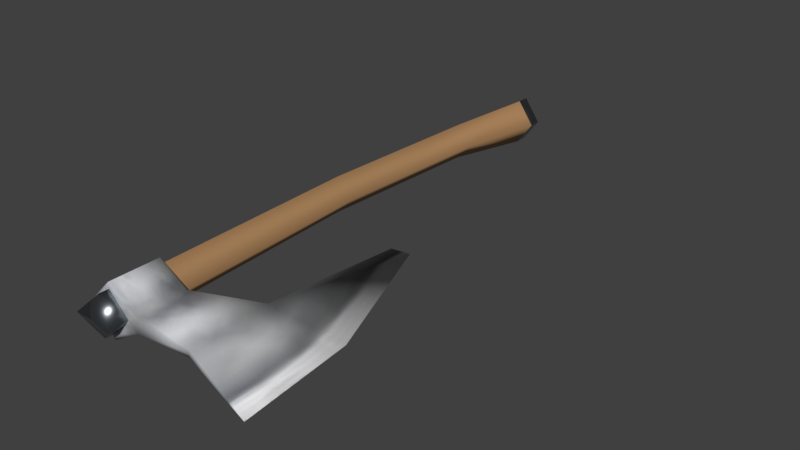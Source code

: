 # Source: orc_axe.blend  (saved by Blender 5.2.45; exported with 4.5.12 LTS)
import bpy
from mathutils import Matrix  # noqa: F401  (used for matrix-valued properties, if any)

bpy.ops.wm.read_factory_settings(use_empty=True)
scene = bpy.context.scene
scene.name = 'Scene'

# ---- collections
col_collection_1 = bpy.data.collections.new('Collection 1'); scene.collection.children.link(col_collection_1)
col_collection_2 = bpy.data.collections.new('Collection 2'); scene.collection.children.link(col_collection_2)
col_collection_3 = bpy.data.collections.new('Collection 3'); scene.collection.children.link(col_collection_3)
col_collection_4 = bpy.data.collections.new('Collection 4'); scene.collection.children.link(col_collection_4)
col_collection_5 = bpy.data.collections.new('Collection 5'); scene.collection.children.link(col_collection_5)
col_collection_6 = bpy.data.collections.new('Collection 6'); scene.collection.children.link(col_collection_6)
col_collection_7 = bpy.data.collections.new('Collection 7'); scene.collection.children.link(col_collection_7)
col_collection_8 = bpy.data.collections.new('Collection 8'); scene.collection.children.link(col_collection_8)
col_collection_9 = bpy.data.collections.new('Collection 9'); scene.collection.children.link(col_collection_9)
col_collection_10 = bpy.data.collections.new('Collection 10'); scene.collection.children.link(col_collection_10)
col_collection_11 = bpy.data.collections.new('Collection 11'); scene.collection.children.link(col_collection_11)
col_collection_12 = bpy.data.collections.new('Collection 12'); scene.collection.children.link(col_collection_12)
col_collection_13 = bpy.data.collections.new('Collection 13'); scene.collection.children.link(col_collection_13)
col_collection_14 = bpy.data.collections.new('Collection 14'); scene.collection.children.link(col_collection_14)
col_collection_20 = bpy.data.collections.new('Collection 20'); scene.collection.children.link(col_collection_20)

# ---- images (referenced by path relative to the original .blend; pixels are not part of the script)
import os
ASSET_DIR = os.environ.get("B2B_ASSET_DIR", "")  # directory of the original .blend (textures are referenced by path, not embedded)
HERE = os.path.dirname(os.path.abspath(__file__))  # packed textures are extracted next to this script under _unpacked/

def load_image(name, relpath, width, height, colorspace="sRGB"):
    """Load a texture the original file referenced (path relative to the .blend, or extracted next to this script)."""
    p = next((c for c in (os.path.join(HERE, relpath), os.path.join(ASSET_DIR, relpath)) if relpath and os.path.exists(c)), "")
    if p:
        img = bpy.data.images.load(p, check_existing=True)
        img.name = name
    else:  # same state as the original file: an image datablock whose file is absent (Cycles renders it pink)
        img = bpy.data.images.new(name, width, height)
        img.source = "FILE"
        img.filepath = "//" + (relpath or name)
    img.colorspace_settings.name = colorspace
    return img
img_tex_one_handed_axe_1 = load_image('tex_one_handed_axe_1', '_unpacked/tex_one_handed_axe_1.86993354.png', 512, 512, 'sRGB')

# ---- materials (node trees are filled in below, after node groups)
mat_mat_one_handed_axe_1 = bpy.data.materials.new('mat_one_handed_axe_1')
mat_mat_one_handed_axe_1.alpha_threshold = 0.0
mat_mat_one_handed_axe_1.use_backface_culling_lightprobe_volume = False
mat_mat_one_handed_axe_1.use_transparent_shadow = False
mat_mat_one_handed_axe_1.roughness = 0.5
mat_mat_one_handed_axe_1.specular_intensity = 0.0
mat_wood = bpy.data.materials.new('Wood')
mat_wood.diffuse_color = (0.42, 0.23, 0.1, 1.0)
mat_steelmetal = bpy.data.materials.new('SteelMetal')
mat_steelmetal.diffuse_color = (0.36, 0.4, 0.44, 1.0)

# ---- material node trees
mat_mat_one_handed_axe_1.use_nodes = True; mat_mat_one_handed_axe_1.node_tree.nodes.clear()
_N = mat_mat_one_handed_axe_1.node_tree.nodes; _L = mat_mat_one_handed_axe_1.node_tree.links
n0 = _N.new('ShaderNodeOutputMaterial'); n0.name = 'Material Output'; n0.location = (0, 0)
n1 = _N.new('ShaderNodeBsdfPrincipled'); n1.name = 'Principled BSDF'; n1.location = (0, 0)
n1.inputs[2].default_value = 0.75
n1.inputs[10].default_value = 0.005
n2 = _N.new('ShaderNodeTexImage'); n2.name = 'Image Texture'; n2.location = (0, 0)
n2.image = img_tex_one_handed_axe_1
_L.new(n2.outputs[0], n1.inputs[0])
_L.new(n1.outputs[0], n0.inputs[0])
n0.is_active_output = True
mat_wood.use_nodes = True; mat_wood.node_tree.nodes.clear()
_N = mat_wood.node_tree.nodes; _L = mat_wood.node_tree.links
n0 = _N.new('ShaderNodeBsdfPrincipled'); n0.name = 'Principled BSDF'; n0.location = (-200, 100)
n0.inputs[0].default_value = (0.42, 0.23, 0.1, 1.0)
n0.inputs[2].default_value = 0.65
n0.inputs[10].default_value = 0.005
n1 = _N.new('ShaderNodeOutputMaterial'); n1.name = 'Material Output'; n1.location = (200, 100)
_L.new(n0.outputs[0], n1.inputs[0])
n1.is_active_output = True
mat_steelmetal.use_nodes = True; mat_steelmetal.node_tree.nodes.clear()
_N = mat_steelmetal.node_tree.nodes; _L = mat_steelmetal.node_tree.links
n0 = _N.new('ShaderNodeBsdfPrincipled'); n0.name = 'Principled BSDF'; n0.location = (-200, 100)
n0.inputs[0].default_value = (0.36, 0.4, 0.44, 1.0)
n0.inputs[1].default_value = 1.0
n0.inputs[2].default_value = 0.3
n0.inputs[10].default_value = 0.005
n1 = _N.new('ShaderNodeOutputMaterial'); n1.name = 'Material Output'; n1.location = (200, 100)
_L.new(n0.outputs[0], n1.inputs[0])
n1.is_active_output = True

# ---- world
world_world = bpy.data.worlds.new('World'); scene.world = world_world
world_world.use_nodes = True; world_world.node_tree.nodes.clear()
_N = world_world.node_tree.nodes; _L = world_world.node_tree.links
n0 = _N.new('ShaderNodeOutputWorld'); n0.name = 'World Output'; n0.location = (280, 0)
n1 = _N.new('ShaderNodeBackground'); n1.name = 'Background'; n1.location = (0, 0)
n1.inputs[0].default_value = (0.05088, 0.05088, 0.05088, 1.0)
n2 = _N.new('NodeFrame'); n2.name = 'Frame'; n2.location = (0, 0)
n2.label = 'Versioning: Use Nodes was removed'
n2.width = 160
n0.parent = n2
n1.parent = n2
_L.new(n1.outputs[0], n0.inputs[0])
n0.is_active_output = True
world_world.color = (0.05088, 0.05088, 0.05088)
world_world.use_sun_shadow = False
world_world.sun_shadow_jitter_overblur = 0.0
world_world.cycles.sampling_method = 'MANUAL'

# ---- meshes
me_plane = bpy.data.meshes.new('Plane')
me_plane.from_pydata([(-1.0, -1.0, 0.0), (1.0, -1.0, 0.0), (-1.0, 1.0, 0.0), (1.0, 1.0, 0.0)], [], [(0, 1, 3, 2)])
_uv = me_plane.uv_layers.new(name='UVMap')
_uv.uv.foreach_set('vector', [0.0, 0.0, 1.0, 0.0, 1.0, 1.0, 0.0, 1.0])
me_plane.update()
me_one_handed_axe_1 = bpy.data.meshes.new('one_handed_axe_1')
me_one_handed_axe_1.from_pydata([(0.05109, -0.1771, -0.01346), (0.05109, -0.1439, -0.01346), (0.05109, -0.1439, -0.01742), (0.05109, -0.1771, -0.01742), (-0.008094, -0.1237, -0.002714), (-0.008094, -0.177, -0.002714), (0.03081, -0.1771, -0.005385), (0.03081, -0.1439, -0.005385), (-0.01809, -0.0378, -0.002716), (0.03762, -0.1771, 3.049e-09), (0.05109, -0.1771, 0.01346), (0.06455, -0.1771, -3.049e-09), (0.06455, -0.1439, -3.049e-09), (0.03762, -0.1439, 3.049e-09), (0.05109, -0.1439, 0.01346), (0.05109, -0.1439, 0.01742), (0.05109, -0.1771, 0.01742), (0.06851, -0.1771, -3.946e-09), (0.06851, -0.1439, -3.946e-09), (-0.008094, -0.1237, 1.34e-08), (-0.008094, -0.177, 1.34e-08), (-0.008094, -0.1237, 0.002714), (-0.008094, -0.177, 0.002714), (0.03081, -0.1771, 0.005385), (0.03081, -0.1439, 0.005385), (-0.06185, -0.1237, 2.558e-08), (-0.06857, -0.1972, 2.71e-08), (-0.02702, -0.03214, 1.797e-08), (-0.01809, -0.0378, 0.002716), (-0.01809, -0.0378, 1.036e-08)], [], [(11, 3, 17), (6, 0, 9), (2, 17, 3), (12, 2, 1), (7, 5, 4), (6, 20, 5), (7, 19, 13), (1, 7, 13), (2, 6, 7), (29, 8, 27), (5, 25, 4), (5, 20, 26), (4, 27, 8), (19, 8, 29), (11, 16, 10), (10, 23, 9), (15, 17, 18), (15, 12, 14), (24, 22, 23), (23, 20, 9), (19, 24, 13), (14, 24, 15), (15, 23, 16), (29, 27, 28), (25, 22, 21), (22, 26, 20), (21, 27, 25), (19, 28, 21), (11, 0, 3), (6, 3, 0), (2, 18, 17), (12, 18, 2), (7, 6, 5), (6, 9, 20), (7, 4, 19), (1, 2, 7), (2, 3, 6), (5, 26, 25), (4, 25, 27), (19, 4, 8), (11, 17, 16), (10, 16, 23), (15, 16, 17), (15, 18, 12), (24, 21, 22), (23, 22, 20), (19, 21, 24), (14, 13, 24), (15, 24, 23), (25, 26, 22), (21, 28, 27), (19, 29, 28)])
me_one_handed_axe_1.polygons.foreach_set('use_smooth', [True] * 52)
_uv = me_one_handed_axe_1.uv_layers.new(name='UV_bake')
_uv.uv.foreach_set('vector', [0.5, 0.7265, 0.4596, 0.7447, 0.5, 0.7193, 0.4037, 0.7728, 0.4582, 0.7561, 0.4238, 0.7895, 0.4483, 0.6462, 0.5, 0.7193, 0.4596, 0.7447, 0.5, 0.6597, 0.4483, 0.6462, 0.4568, 0.6409, 0.3778, 0.6405, 0.2901, 0.8123, 0.2227, 0.6147, 0.4037, 0.7728, 0.2928, 0.8212, 0.2901, 0.8123, 0.3778, 0.6405, 0.2263, 0.6042, 0.3963, 0.6132, 0.4437, 0.6346, 0.3778, 0.6405, 0.3963, 0.6132, 0.4483, 0.6462, 0.4037, 0.7728, 0.3778, 0.6405, 0.07762, 0.4293, 0.07647, 0.4382, 0.01032, 0.4712, 0.2901, 0.8123, 0.09631, 0.7175, 0.2227, 0.6147, 0.2901, 0.8123, 0.2928, 0.8212, 0.1458, 0.9386, 0.2227, 0.6147, 0.01032, 0.4712, 0.07647, 0.4382, 0.2263, 0.6042, 0.07647, 0.4382, 0.07762, 0.4293, 0.5, 0.7265, 0.5404, 0.7447, 0.5314, 0.7485, 0.5418, 0.7561, 0.5963, 0.7728, 0.5762, 0.7895, 0.5517, 0.6462, 0.5, 0.7193, 0.5, 0.6686, 0.5517, 0.6462, 0.5, 0.6597, 0.5432, 0.6409, 0.6222, 0.6405, 0.7099, 0.8123, 0.5963, 0.7728, 0.5963, 0.7728, 0.7072, 0.8212, 0.5762, 0.7895, 0.7737, 0.6042, 0.6222, 0.6405, 0.6037, 0.6132, 0.5563, 0.6346, 0.6222, 0.6405, 0.5517, 0.6462, 0.5517, 0.6462, 0.5963, 0.7728, 0.5404, 0.7447, 0.9224, 0.4293, 0.9897, 0.4712, 0.9235, 0.4382, 0.9037, 0.7175, 0.7099, 0.8123, 0.7773, 0.6147, 0.7099, 0.8123, 0.8542, 0.9386, 0.7072, 0.8212, 0.7773, 0.6147, 0.9897, 0.4712, 0.9037, 0.7175, 0.7737, 0.6042, 0.9235, 0.4382, 0.7773, 0.6147, 0.5, 0.7265, 0.4686, 0.7485, 0.4596, 0.7447, 0.4037, 0.7728, 0.4596, 0.7447, 0.4582, 0.7561, 0.4483, 0.6462, 0.5, 0.6686, 0.5, 0.7193, 0.5, 0.6597, 0.5, 0.6686, 0.4483, 0.6462, 0.3778, 0.6405, 0.4037, 0.7728, 0.2901, 0.8123, 0.4037, 0.7728, 0.4238, 0.7895, 0.2928, 0.8212, 0.3778, 0.6405, 0.2227, 0.6147, 0.2263, 0.6042, 0.4437, 0.6346, 0.4483, 0.6462, 0.3778, 0.6405, 0.4483, 0.6462, 0.4596, 0.7447, 0.4037, 0.7728, 0.2901, 0.8123, 0.1458, 0.9386, 0.09631, 0.7175, 0.2227, 0.6147, 0.09631, 0.7175, 0.01032, 0.4712, 0.2263, 0.6042, 0.2227, 0.6147, 0.07647, 0.4382, 0.5, 0.7265, 0.5, 0.7193, 0.5404, 0.7447, 0.5418, 0.7561, 0.5404, 0.7447, 0.5963, 0.7728, 0.5517, 0.6462, 0.5404, 0.7447, 0.5, 0.7193, 0.5517, 0.6462, 0.5, 0.6686, 0.5, 0.6597, 0.6222, 0.6405, 0.7773, 0.6147, 0.7099, 0.8123, 0.5963, 0.7728, 0.7099, 0.8123, 0.7072, 0.8212, 0.7737, 0.6042, 0.7773, 0.6147, 0.6222, 0.6405, 0.5563, 0.6346, 0.6037, 0.6132, 0.6222, 0.6405, 0.5517, 0.6462, 0.6222, 0.6405, 0.5963, 0.7728, 0.9037, 0.7175, 0.8542, 0.9386, 0.7099, 0.8123, 0.7773, 0.6147, 0.9235, 0.4382, 0.9897, 0.4712, 0.7737, 0.6042, 0.9224, 0.4293, 0.9235, 0.4382])
me_one_handed_axe_1.materials.append(mat_mat_one_handed_axe_1)
me_one_handed_axe_1.use_remesh_preserve_volume = False
me_one_handed_axe_1.use_remesh_preserve_attributes = False
me_one_handed_axe_1.use_mirror_vertex_groups = False
me_one_handed_axe_1.update()
me_one_handed_axe_1_001 = bpy.data.meshes.new('one_handed_axe_1.001')
me_one_handed_axe_1_001.from_pydata([(0.03912, 0.1718, -0.01546), (0.05109, -0.1439, -0.01346), (0.05646, -0.0008931, -0.01212), (0.05048, 0.1146, -0.01212), (0.02767, 0.1714, 7.588e-09), (0.03912, 0.1718, 0.01546), (0.05533, 0.1713, -9.608e-10), (0.06455, -0.1439, -3.049e-09), (0.03762, -0.1439, 3.049e-09), (0.05109, -0.1439, 0.01346), (0.06857, -0.0006892, -3.961e-09), (0.04434, -0.0006892, 1.527e-09), (0.05646, -0.0008931, 0.01212), (0.06231, 0.1146, -2.542e-09), (0.03865, 0.1146, 2.818e-09), (0.05048, 0.1146, 0.01212)], [], [(2, 7, 1), (11, 1, 8), (3, 11, 14), (13, 2, 3), (0, 13, 3), (0, 14, 4), (12, 7, 10), (11, 9, 12), (11, 15, 14), (12, 13, 15), (5, 13, 6), (14, 5, 4), (2, 10, 7), (11, 2, 1), (3, 2, 11), (13, 10, 2), (0, 6, 13), (0, 3, 14), (12, 9, 7), (11, 8, 9), (11, 12, 15), (12, 10, 13), (5, 15, 13), (14, 15, 5)])
me_one_handed_axe_1_001.polygons.foreach_set('use_smooth', [True] * 24)
_uv = me_one_handed_axe_1_001.uv_layers.new(name='UV_bake')
_uv.uv.foreach_set('vector', [0.5629, 0.2587, 0.9726, 0.2008, 0.9736, 0.2653, 0.5615, 0.3166, 0.9736, 0.2653, 0.974, 0.3298, 0.2305, 0.2576, 0.5615, 0.3166, 0.2279, 0.3152, 0.2336, 0.2008, 0.5629, 0.2587, 0.2305, 0.2576, 0.06324, 0.2648, 0.2336, 0.2008, 0.2305, 0.2576, 0.06324, 0.2648, 0.2279, 0.3152, 0.02154, 0.3359, 0.5629, 0.1429, 0.9726, 0.2008, 0.5628, 0.2008, 0.5615, 0.08504, 0.9736, 0.1363, 0.5629, 0.1429, 0.5615, 0.08504, 0.2305, 0.144, 0.2279, 0.08642, 0.5629, 0.1429, 0.2336, 0.2008, 0.2305, 0.144, 0.06324, 0.1368, 0.2336, 0.2008, 0.01433, 0.2008, 0.2279, 0.08642, 0.06324, 0.1368, 0.02154, 0.06567, 0.5629, 0.2587, 0.5628, 0.2008, 0.9726, 0.2008, 0.5615, 0.3166, 0.5629, 0.2587, 0.9736, 0.2653, 0.2305, 0.2576, 0.5629, 0.2587, 0.5615, 0.3166, 0.2336, 0.2008, 0.5628, 0.2008, 0.5629, 0.2587, 0.06324, 0.2648, 0.01433, 0.2008, 0.2336, 0.2008, 0.06324, 0.2648, 0.2305, 0.2576, 0.2279, 0.3152, 0.5629, 0.1429, 0.9736, 0.1363, 0.9726, 0.2008, 0.5615, 0.08504, 0.974, 0.07176, 0.9736, 0.1363, 0.5615, 0.08504, 0.5629, 0.1429, 0.2305, 0.144, 0.5629, 0.1429, 0.5628, 0.2008, 0.2336, 0.2008, 0.06324, 0.1368, 0.2305, 0.144, 0.2336, 0.2008, 0.2279, 0.08642, 0.2305, 0.144, 0.06324, 0.1368])
me_one_handed_axe_1_001.materials.append(mat_wood)
me_one_handed_axe_1_001.use_remesh_preserve_volume = False
me_one_handed_axe_1_001.use_remesh_preserve_attributes = False
me_one_handed_axe_1_001.use_mirror_vertex_groups = False
me_one_handed_axe_1_001.update()
me_one_handed_axe_1_002 = bpy.data.meshes.new('one_handed_axe_1.002')
me_one_handed_axe_1_002.from_pydata([(0.05109, -0.1833, -0.01346), (0.05109, -0.1771, -0.01346), (0.03762, -0.1889, 3.049e-09), (0.05109, -0.1833, 0.01346), (0.06455, -0.1889, -3.049e-09), (0.03762, -0.1771, 3.049e-09), (0.05109, -0.1771, 0.01346), (0.06455, -0.1771, -3.049e-09)], [], [(7, 0, 1), (5, 0, 2), (2, 0, 4), (3, 7, 6), (5, 3, 6), (2, 4, 3), (7, 4, 0), (5, 1, 0), (3, 4, 7), (5, 2, 3)])
me_one_handed_axe_1_002.polygons.foreach_set('use_smooth', [True] * 10)
_uv = me_one_handed_axe_1_002.uv_layers.new(name='UV_bake')
_uv.uv.foreach_set('vector', [0.499, 0.5024, 0.5504, 0.4812, 0.5564, 0.4975, 0.6033, 0.4641, 0.5504, 0.4812, 0.5769, 0.433, 0.5769, 0.433, 0.5504, 0.4812, 0.499, 0.4616, 0.4476, 0.4812, 0.499, 0.5024, 0.4416, 0.4975, 0.3947, 0.4641, 0.4476, 0.4812, 0.4416, 0.4975, 0.4211, 0.433, 0.499, 0.4616, 0.4476, 0.4812, 0.499, 0.5024, 0.499, 0.4616, 0.5504, 0.4812, 0.6033, 0.4641, 0.5564, 0.4975, 0.5504, 0.4812, 0.4476, 0.4812, 0.499, 0.4616, 0.499, 0.5024, 0.3947, 0.4641, 0.4211, 0.433, 0.4476, 0.4812])
me_one_handed_axe_1_002.materials.append(mat_steelmetal)
me_one_handed_axe_1_002.use_remesh_preserve_volume = False
me_one_handed_axe_1_002.use_remesh_preserve_attributes = False
me_one_handed_axe_1_002.use_mirror_vertex_groups = False
me_one_handed_axe_1_002.update()
me_one_handed_axe_1_003 = bpy.data.meshes.new('one_handed_axe_1.003')
me_one_handed_axe_1_003.from_pydata([(0.03912, 0.1718, -0.01546), (0.02767, 0.1714, 7.588e-09), (0.03912, 0.1718, 0.01546), (0.05533, 0.1713, -9.608e-10), (0.02771, 0.1798, 7.573e-09), (0.03916, 0.1802, -0.01546), (0.05537, 0.1797, -9.764e-10), (0.03916, 0.1802, 0.01546)], [], [(1, 2, 7, 4), (0, 1, 4, 5), (5, 4, 6), (7, 6, 4), (3, 0, 5, 6), (2, 3, 6, 7)])
me_one_handed_axe_1_003.polygons.foreach_set('use_smooth', [True] * 6)
_uv = me_one_handed_axe_1_003.uv_layers.new(name='UV_bake')
_uv.uv.foreach_set('vector', [0.02154, 0.06567, 0.06324, 0.1368, 0.06324, 0.1368, 0.02154, 0.06567, 0.06324, 0.2648, 0.02154, 0.3359, 0.02154, 0.3359, 0.06324, 0.2648, 0.06324, 0.2648, 0.02154, 0.3359, 0.01433, 0.2008, 0.06324, 0.1368, 0.01433, 0.2008, 0.02154, 0.06567, 0.01433, 0.2008, 0.06324, 0.2648, 0.06324, 0.2648, 0.01433, 0.2008, 0.06324, 0.1368, 0.01433, 0.2008, 0.01433, 0.2008, 0.06324, 0.1368])
me_one_handed_axe_1_003.materials.append(mat_steelmetal)
me_one_handed_axe_1_003.use_remesh_preserve_volume = False
me_one_handed_axe_1_003.use_remesh_preserve_attributes = False
me_one_handed_axe_1_003.use_mirror_vertex_groups = False
me_one_handed_axe_1_003.update()

# ---- objects
ob_plane = bpy.data.objects.new('Plane', me_plane)
ob_blade = bpy.data.objects.new('Blade', me_one_handed_axe_1)
ob_handle = bpy.data.objects.new('Handle', me_one_handed_axe_1_001)
ob_handletop = bpy.data.objects.new('HandleTop', me_one_handed_axe_1_002)
ob_handlebase = bpy.data.objects.new('HandleBase', me_one_handed_axe_1_003)

# ---- transforms, parenting, visibility, modifiers, constraints
ob_plane.location = (0.0, 0.0, 0.0)
ob_plane.scale = (0.5, 0.5, 0.5)
ob_plane.hide_render = True
ob_blade.location = (0.0, 0.0, 0.004878)
ob_blade.rotation_euler = (-0.0, 3.142, -0.0)
ob_blade.scale = (1.742, 1.742, 1.742)
ob_blade.lock_rotations_4d = False
ob_blade.empty_display_type = 'ARROWS'
ob_blade.lineart.crease_threshold = 0.0
ob_handle.location = (0.0, 0.0, 0.004878)
ob_handle.rotation_euler = (-0.0, 3.142, -0.0)
ob_handle.scale = (1.742, 1.742, 1.742)
ob_handle.lock_rotations_4d = False
ob_handle.empty_display_type = 'ARROWS'
ob_handle.lineart.crease_threshold = 0.0
ob_handletop.location = (0.0, 0.0, 0.004878)
ob_handletop.rotation_euler = (-0.0, 3.142, -0.0)
ob_handletop.scale = (1.742, 1.742, 1.742)
ob_handletop.lock_rotations_4d = False
ob_handletop.empty_display_type = 'ARROWS'
ob_handletop.lineart.crease_threshold = 0.0
ob_handlebase.location = (0.0, 0.0, 0.004878)
ob_handlebase.rotation_euler = (-0.0, 3.142, -0.0)
ob_handlebase.scale = (1.742, 1.742, 1.742)
ob_handlebase.lock_rotations_4d = False
ob_handlebase.empty_display_type = 'ARROWS'
ob_handlebase.lineart.crease_threshold = 0.0

# ---- collection membership
scene.collection.objects.link(ob_plane)
col_collection_5.objects.link(ob_blade)
col_collection_5.objects.link(ob_handle)
col_collection_5.objects.link(ob_handletop)
col_collection_5.objects.link(ob_handlebase)

# ---- scene / render settings (as saved in the file)
scene.frame_start = 1; scene.frame_end = 250; scene.frame_set(1)
scene.render.engine = 'BLENDER_EEVEE_NEXT'
scene.render.resolution_percentage = 50
scene.render.dither_intensity = 0.0
scene.render.film_transparent = True
scene.render.bake_type = 'DISPLACEMENT'
scene.render.bake_bias = 0.0
scene.render.bake_samples = 0
scene.cycles.use_denoising = False
scene.cycles.samples = 128
scene.cycles.sampling_pattern = 'TABULATED_SOBOL'
scene.cycles.use_adaptive_sampling = False
scene.cycles.use_light_tree = False
scene.eevee.fast_gi_thickness_near = 0.1
scene.eevee.fast_gi_thickness_far = 0.0
scene.view_settings.view_transform = 'Standard'
bpy.context.view_layer.update()

# ---- added for rendering (the .blend has no active camera and no usable light): camera, sun
cam_auto = bpy.data.cameras.new('AutoCamera')
cam_auto.lens = 50.0
cam_auto.sensor_width = 36.0
cam_auto.clip_end = 1000.0
ob_auto_camera = bpy.data.objects.new('AutoCamera', cam_auto)
scene.collection.objects.link(ob_auto_camera)
ob_auto_camera.location = (0.649452, -0.794083, 0.52444)
ob_auto_camera.rotation_euler = (1.09748, -7.21219e-08, 0.694738)
scene.camera = ob_auto_camera
light_auto_sun = bpy.data.lights.new('AutoSun', 'SUN')
light_auto_sun.energy = 3.0
light_auto_sun.angle = 0.0523599
ob_auto_sun = bpy.data.objects.new('AutoSun', light_auto_sun)
scene.collection.objects.link(ob_auto_sun)
ob_auto_sun.rotation_euler = (0.872665, 0.174533, 0.523599)
bpy.context.view_layer.update()
